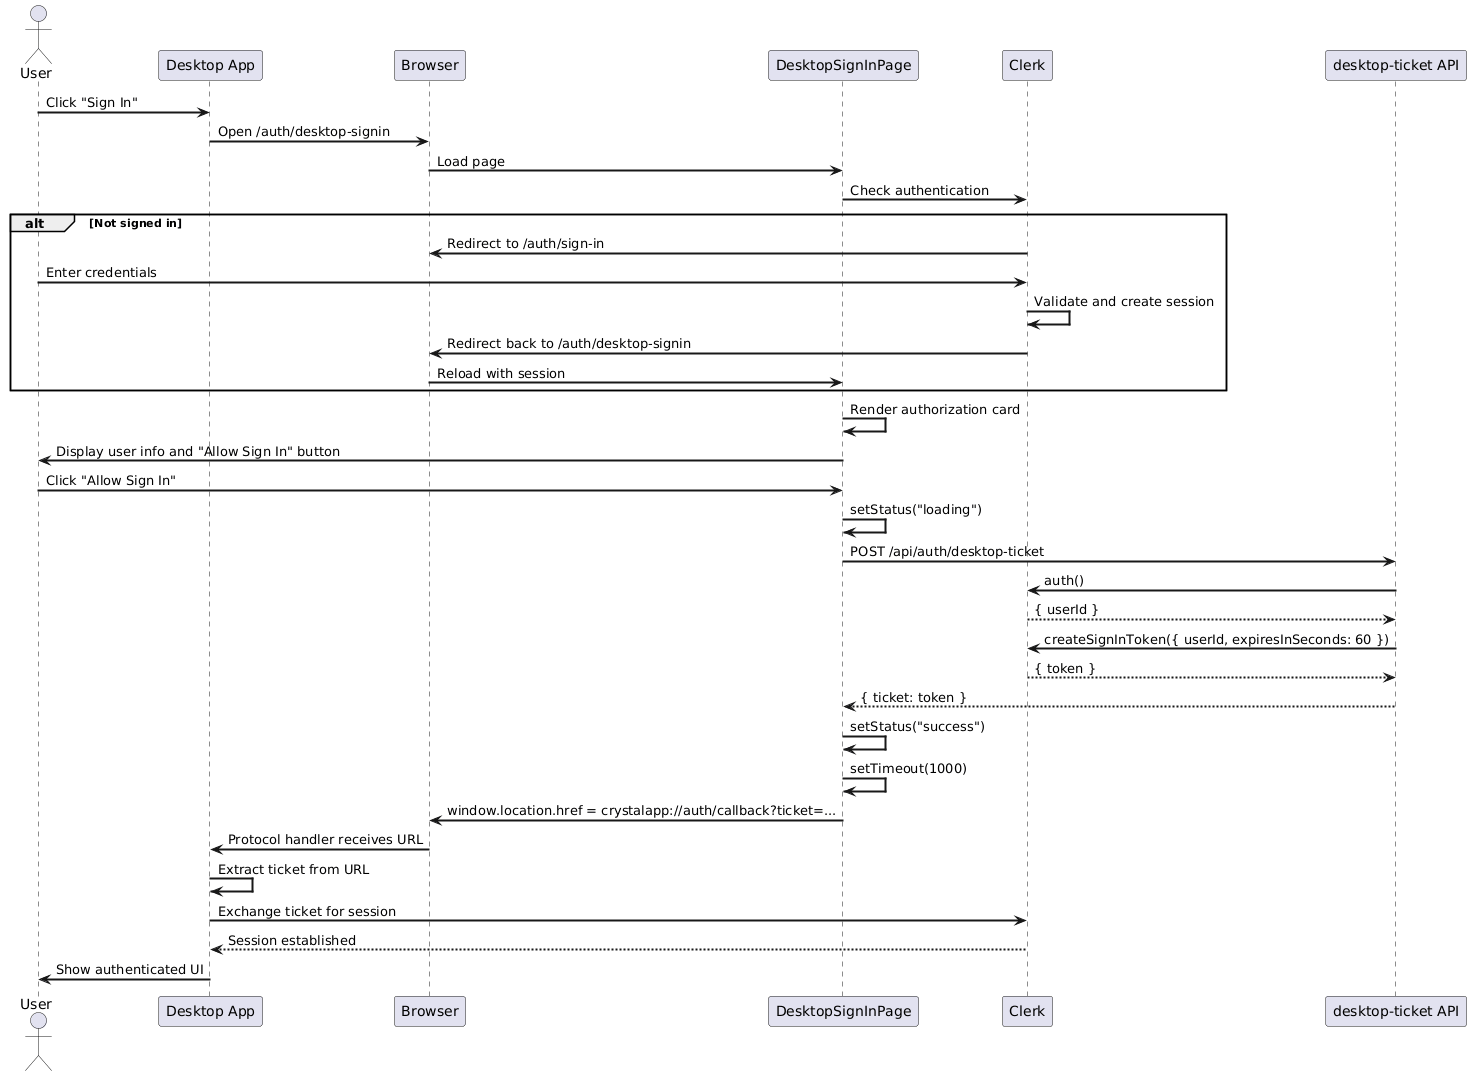

The diagram above was rendered by PlantUML. Its source (embedded in the PNG):
@startuml
skinparam sequenceArrowThickness 2

actor User
participant "Desktop App" as Desktop
participant "Browser" as Browser
participant "DesktopSignInPage" as Page
participant "Clerk" as Clerk
participant "desktop-ticket API" as API

User -> Desktop : Click "Sign In"
Desktop -> Browser : Open /auth/desktop-signin

Browser -> Page : Load page
Page -> Clerk : Check authentication

alt Not signed in
  Clerk -> Browser : Redirect to /auth/sign-in
  User -> Clerk : Enter credentials
  Clerk -> Clerk : Validate and create session
  Clerk -> Browser : Redirect back to /auth/desktop-signin
  Browser -> Page : Reload with session
end

Page -> Page : Render authorization card
Page -> User : Display user info and "Allow Sign In" button

User -> Page : Click "Allow Sign In"
Page -> Page : setStatus("loading")

Page -> API : POST /api/auth/desktop-ticket
API -> Clerk : auth()
Clerk --> API : { userId }

API -> Clerk : createSignInToken({ userId, expiresInSeconds: 60 })
Clerk --> API : { token }

API --> Page : { ticket: token }
Page -> Page : setStatus("success")

Page -> Page : setTimeout(1000)
Page -> Browser : window.location.href = crystalapp://auth/callback?ticket=...

Browser -> Desktop : Protocol handler receives URL
Desktop -> Desktop : Extract ticket from URL
Desktop -> Clerk : Exchange ticket for session
Clerk --> Desktop : Session established

Desktop -> User : Show authenticated UI
@enduml